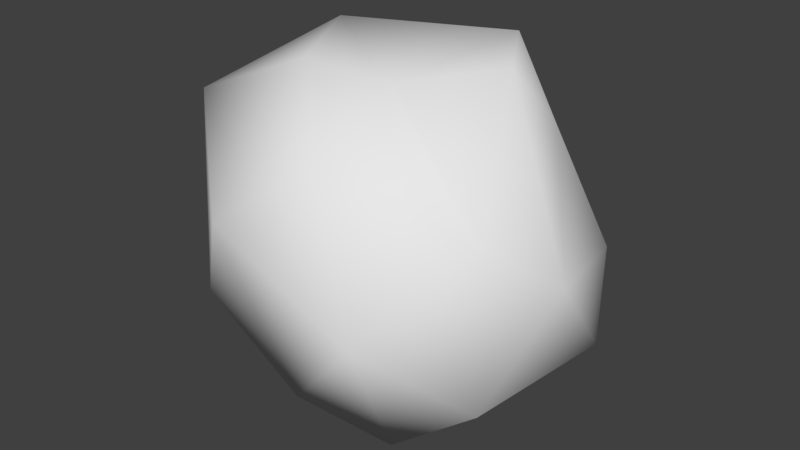 # Source: 09_outline.blend  (saved by Blender 2.79.0; exported with 4.5.12 LTS)
import bpy
from mathutils import Matrix  # noqa: F401  (used for matrix-valued properties, if any)

bpy.ops.wm.read_factory_settings(use_empty=True)
scene = bpy.context.scene
scene.name = 'Scene'

# ---- collections
col_collection_1 = bpy.data.collections.new('Collection 1'); scene.collection.children.link(col_collection_1)

# ---- materials (node trees are filled in below, after node groups)
mat_material = bpy.data.materials.new('Material')
mat_material.alpha_threshold = 0.0
mat_material.use_transparent_shadow = False
mat_material.roughness = 0.5
mat_material.line_color = (0.0, 0.0, 0.0, 1.0)

# ---- material node trees

# ---- world
world_world = bpy.data.worlds.new('World'); scene.world = world_world
world_world.color = (0.05088, 0.05088, 0.05088)
world_world.use_sun_shadow = False
world_world.sun_shadow_jitter_overblur = 0.0
world_world.cycles.sampling_method = 'MANUAL'

# ---- meshes
me_cube = bpy.data.meshes.new('Cube')
me_cube.from_pydata([(0.2804, -0.2969, -1.619), (-1.365, -0.1218, -1.457), (0.3656, 0.6854, -1.762), (0.7546, -0.985, -1.559), (-1.118, 0.5329, 1.502), (0.3796, -0.5184, 1.478), (1.88, -0.2119, 0.05602), (1.616, 0.9019, -0.1179), (1.85, 0.4315, -0.7854), (1.499, -0.8346, 0.5064), (0.9993, -1.749, -0.1353), (0.351, -1.436, 1.095), (-0.0112, -1.319, -1.219), (-0.4992, -1.682, 0.4212), (-1.259, -1.146, -0.7107), (-1.745, 0.5469, 0.8469), (-1.755, -0.612, 0.9728), (-1.716, 0.1346, -0.6795), (-0.5294, 1.658, 0.03304), (0.7573, 1.683, 0.1564), (-0.4005, 1.286, -1.428), (1.515, -0.8117, -1.006), (-1.204, 1.036, -0.8177), (1.119, 0.04813, 1.617), (0.6888, 0.7643, 1.66), (-0.6188, 1.194, 1.226), (-0.3401, -0.7298, 1.593), (1.208, 1.078, -0.8158), (-1.464, -0.7234, -1.302), (1.251, 0.5288, 1.048)], [], [(0, 21, 2), (0, 12, 3), (0, 3, 21), (1, 20, 22), (23, 5, 24), (23, 24, 29), (24, 4, 25), (4, 26, 16), (26, 5, 11), (6, 7, 8), (6, 10, 9), (6, 8, 21), (12, 10, 3), (10, 11, 9), (11, 13, 26), (13, 12, 14), (28, 16, 14), (1, 17, 28), (15, 4, 16), (17, 1, 22), (15, 17, 22), (19, 7, 29), (25, 19, 24), (7, 19, 27), (20, 18, 22), (18, 25, 15), (2, 27, 20), (0, 1, 28), (0, 14, 12), (0, 28, 14), (9, 11, 5, 23), (5, 4, 24), (4, 15, 25), (5, 26, 4), (29, 7, 6, 23), (7, 27, 8), (8, 2, 21), (8, 27, 2), (28, 17, 15, 16), (6, 9, 23), (6, 21, 10), (13, 10, 12), (10, 21, 3), (13, 11, 10), (20, 1, 0, 2), (27, 19, 18, 20), (16, 13, 14), (16, 26, 13), (18, 19, 25), (19, 29, 24), (18, 15, 22)])
me_cube.polygons.foreach_set('use_smooth', [True] * 51)
me_cube.materials.append(mat_material)
me_cube.use_remesh_preserve_volume = False
me_cube.use_remesh_preserve_attributes = False
me_cube.use_mirror_vertex_groups = False
me_cube.update()

# ---- objects
ob_cube = bpy.data.objects.new('Cube', me_cube)

# ---- transforms, parenting, visibility, modifiers, constraints
ob_cube.location = (0.0, 0.0, 0.0)
ob_cube.lock_rotations_4d = False
ob_cube.empty_display_type = 'ARROWS'
ob_cube.lineart.crease_threshold = 0.0

# ---- collection membership
col_collection_1.objects.link(ob_cube)

# ---- scene / render settings (as saved in the file)
scene.frame_start = 1; scene.frame_end = 250; scene.frame_set(1)
scene.render.engine = 'BLENDER_EEVEE_NEXT'
scene.render.resolution_percentage = 50
scene.render.dither_intensity = 0.0
scene.cycles.use_denoising = False
scene.cycles.samples = 128
scene.cycles.sampling_pattern = 'TABULATED_SOBOL'
scene.cycles.use_adaptive_sampling = False
scene.cycles.use_light_tree = False
scene.cycles.blur_glossy = 0.0
scene.cycles.sample_clamp_indirect = 0.0
scene.view_settings.view_transform = 'Standard'
bpy.context.view_layer.update()

# ---- added for rendering (the .blend has no active camera and no usable light): camera, sun
cam_auto = bpy.data.cameras.new('AutoCamera')
cam_auto.lens = 50.0
cam_auto.sensor_width = 36.0
cam_auto.clip_end = 1000.0
ob_auto_camera = bpy.data.objects.new('AutoCamera', cam_auto)
scene.collection.objects.link(ob_auto_camera)
ob_auto_camera.location = (5.66771, -6.75907, 4.43322)
ob_auto_camera.rotation_euler = (1.09748, -7.21219e-08, 0.694738)
scene.camera = ob_auto_camera
light_auto_sun = bpy.data.lights.new('AutoSun', 'SUN')
light_auto_sun.energy = 3.0
light_auto_sun.angle = 0.0523599
ob_auto_sun = bpy.data.objects.new('AutoSun', light_auto_sun)
scene.collection.objects.link(ob_auto_sun)
ob_auto_sun.rotation_euler = (0.872665, 0.174533, 0.523599)
bpy.context.view_layer.update()
